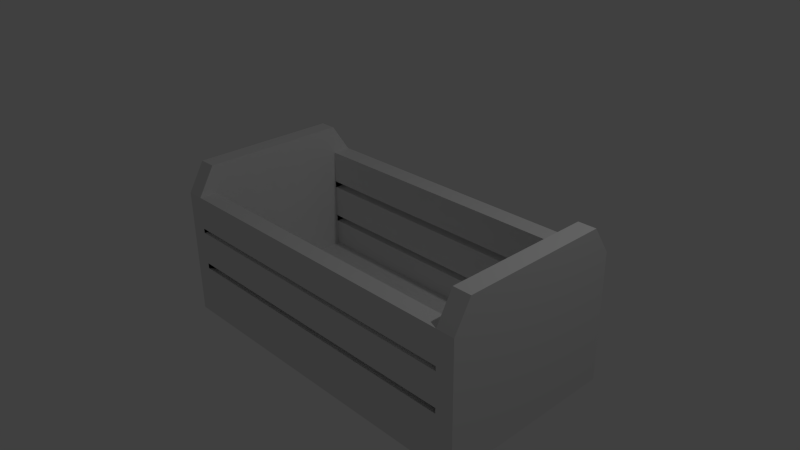 # Source: caixakeyboard.blend  (saved by Blender 2.71.0; exported with 4.5.12 LTS)
import bpy
from mathutils import Matrix  # noqa: F401  (used for matrix-valued properties, if any)

bpy.ops.wm.read_factory_settings(use_empty=True)
scene = bpy.context.scene
scene.name = 'Scene'

# ---- collections
col_collection_1 = bpy.data.collections.new('Collection 1'); scene.collection.children.link(col_collection_1)

# ---- materials (node trees are filled in below, after node groups)
mat_material = bpy.data.materials.new('Material')
mat_material.alpha_threshold = 0.0
mat_material.use_transparent_shadow = False
mat_material.roughness = 0.5
mat_material.line_color = (0.0, 0.0, 0.0, 1.0)

# ---- material node trees

# ---- world
world_world = bpy.data.worlds.new('World'); scene.world = world_world
world_world.color = (0.05088, 0.05088, 0.05088)
world_world.use_sun_shadow = False
world_world.sun_shadow_jitter_overblur = 0.0
world_world.cycles.sampling_method = 'MANUAL'
world_world.cycles.sample_map_resolution = 256

# ---- cameras
cam_camera = bpy.data.cameras.new('Camera')
cam_camera.clip_end = 100.0
cam_camera.lens = 35.0
cam_camera.sensor_width = 32.0
cam_camera.sensor_height = 18.0
cam_camera.ortho_scale = 7.314
cam_camera.dof.focus_distance = 0.0
cam_camera.dof.aperture_fstop = 128.0

# ---- lights
light_lamp = bpy.data.lights.new('Lamp', 'POINT')
light_lamp.transmission_factor = 0.0
light_lamp.cutoff_distance = 30.0
light_lamp.energy = 100.0
light_lamp.shadow_buffer_clip_start = 1.001
light_lamp.shadow_soft_size = 0.1
light_lamp.shadow_maximum_resolution = 0.006
light_lamp.use_absolute_resolution = True
light_lamp.cycles.use_multiple_importance_sampling = False

# ---- meshes
me_cube_001 = bpy.data.meshes.new('Cube.001')
me_cube_001.from_pydata([(-1.651, 1.0, -1.0), (-1.651, 1.0, -0.718), (2.55, 1.0, -1.0), (2.55, 1.0, -0.718)], [], [(3, 2, 0, 1)])
me_cube_001.materials.append(mat_material)
me_cube_001.use_remesh_preserve_volume = False
me_cube_001.use_remesh_preserve_attributes = False
me_cube_001.use_mirror_vertex_groups = False
me_cube_001.update()
me_cube = bpy.data.meshes.new('Cube')
me_cube.from_pydata([(2.79, 1.0, -1.0), (2.79, -1.455, -1.0), (-1.886, -1.455, -1.0), (-1.886, 1.0, -1.0), (-1.886, -1.455, -0.718), (-1.651, 1.0, -1.0), (-1.651, -1.455, -1.0), (-1.651, 1.0, -0.718), (-1.651, -1.455, -0.718), (2.55, 1.0, -1.0), (2.55, -1.455, -1.0), (2.55, 1.0, -0.718), (2.55, -1.455, -0.718), (-1.651, 0.7492, 0.724), (-1.651, 0.7492, 1.103), (2.79, 0.7492, 1.103), (2.55, 0.7492, 1.103), (-1.886, 1.0, -0.718), (2.79, -1.455, -0.718), (2.79, 1.0, -0.718), (2.55, -1.232, -0.718), (2.55, -1.232, -1.0), (-1.651, -1.232, -0.718), (-1.651, -1.232, -1.0), (-1.886, -1.232, -0.718), (2.79, -1.232, -0.718), (-1.886, -1.232, -1.0), (2.79, -1.232, -1.0), (-1.651, -1.455, 0.724), (2.55, -1.455, 0.724), (2.79, 0.7492, -0.718), (2.79, 0.7492, -1.0), (-1.651, 1.0, 0.724), (2.55, 0.7492, 0.724), (-1.886, 0.7492, 1.103), (-1.886, 1.0, 0.724), (-1.886, -1.455, 0.724), (2.79, -1.455, 0.724), (2.79, 1.0, 0.724), (2.55, 0.7492, -1.0), (-1.651, 0.7492, -1.0), (-1.886, 0.7492, -0.718), (-1.886, 0.7492, -1.0), (2.55, 0.7492, -0.718), (-1.651, 0.7492, -0.718), (-1.651, -1.232, 1.103), (2.55, -1.232, 1.103), (2.79, -1.232, 1.103), (-1.886, -1.232, 1.103), (2.55, 1.0, 0.724), (-1.651, -1.232, 0.724), (2.55, -1.232, 0.724), (2.55, 0.7492, 0.2761), (-1.651, 1.0, 0.2761), (-1.651, 0.7492, 0.2761), (2.55, 1.0, 0.2761), (2.55, 0.7492, 0.1845), (-1.651, 1.0, 0.1845), (2.55, 1.0, 0.1845), (-1.651, 0.7492, 0.1845), (2.55, 0.7492, -0.3545), (-1.651, 1.0, -0.3545), (2.55, 1.0, -0.3545), (-1.651, 0.7492, -0.3545), (-1.651, 0.7492, -0.2652), (2.55, 1.0, -0.2652), (-1.651, 1.0, -0.2652), (2.55, 0.7492, -0.2652), (-1.651, -1.455, 0.286), (2.55, -1.455, 0.286), (-1.651, -1.232, 0.2988), (2.55, -1.232, 0.2988), (-1.651, -1.455, -0.2246), (-1.651, -1.232, -0.3158), (2.55, -1.232, -0.3158), (2.55, -1.455, -0.2246), (2.55, -1.455, 0.2254), (2.55, -1.232, 0.2254), (-1.651, -1.232, 0.2254), (-1.651, -1.455, 0.2254), (2.55, -1.455, -0.2983), (2.55, -1.232, -0.3892), (-1.651, -1.232, -0.3892), (-1.651, -1.455, -0.2983)], [], [(23, 6, 2, 26), (6, 8, 4, 2), (21, 10, 6, 23), (71, 70, 50, 51), (10, 12, 8, 6), (11, 9, 5, 7), (27, 1, 10, 21), (40, 23, 26, 42), (31, 30, 25, 27), (2, 4, 24, 26), (39, 21, 23, 40), (31, 27, 21, 39), (70, 68, 28, 50), (15, 16, 46, 47), (5, 40, 42, 3), (0, 31, 39, 9), (26, 24, 41, 42), (68, 69, 29, 28), (9, 39, 40, 5), (54, 52, 33, 13), (51, 50, 28, 29), (38, 49, 16, 15), (32, 35, 34, 14), (69, 71, 51, 29), (14, 34, 48, 45), (57, 59, 54, 53), (61, 63, 64, 66), (56, 58, 55, 52), (66, 64, 59, 57), (65, 66, 57, 58), (64, 67, 56, 59), (67, 65, 58, 56), (60, 62, 65, 67), (11, 7, 61, 62), (7, 44, 63, 61), (78, 79, 68, 70), (76, 77, 71, 69), (20, 22, 82, 81), (82, 83, 72, 73), (74, 73, 78, 77), (75, 74, 77, 76), (12, 20, 81, 80), (72, 75, 76, 79), (73, 72, 79, 78), (80, 81, 74, 75), (22, 8, 83, 82), (8, 12, 80, 83), (55, 53, 54, 52), (58, 57, 59, 56), (62, 61, 63, 60), (66, 65, 67, 64), (79, 76, 77, 78), (83, 80, 81, 82), (68, 69, 71, 70), (72, 73, 74, 75), (27, 25, 18, 1), (42, 41, 17, 3), (7, 5, 3, 17), (1, 18, 12, 10), (19, 0, 9, 11), (7, 17, 35, 32), (19, 11, 49, 38), (43, 44, 22, 20), (22, 44, 14, 45), (53, 54, 13, 32), (47, 46, 29, 37), (43, 20, 46, 16), (12, 18, 37, 29), (4, 8, 28, 36), (55, 53, 32, 49), (49, 32, 13, 33), (18, 25, 47, 37), (45, 48, 36, 28), (11, 43, 16, 49), (24, 4, 36, 48), (0, 19, 30, 31), (25, 30, 15, 47), (8, 22, 45, 28), (52, 55, 49, 33), (44, 7, 32, 14), (20, 12, 29, 46), (17, 41, 34, 35), (41, 24, 48, 34), (30, 19, 38, 15), (43, 11, 62, 60), (44, 43, 60, 63)])
_uv = me_cube.uv_layers.new(name='UVMap')
_uv.uv.foreach_set('vector', [0.2951, 0.3878, 0.2951, 0.3747, 0.309, 0.3747, 0.309, 0.3878, 0.2117, 0.712, 0.2117, 0.7308, 0.196, 0.7308, 0.196, 0.712, 0.04704, 0.3878, 0.04704, 0.3747, 0.2951, 0.3747, 0.2951, 0.3878, 0.3771, 0.2016, 0.6485, 0.2016, 0.6495, 0.2372, 0.3781, 0.2372, 0.3749, 0.6523, 0.3772, 0.617, 0.648, 0.617, 0.6458, 0.6523, 0.6966, 0.5437, 0.6988, 0.5084, 0.9696, 0.5085, 0.9673, 0.5438, 0.03284, 0.3878, 0.03284, 0.3747, 0.04704, 0.3747, 0.04704, 0.3878, 0.2951, 0.5048, 0.2951, 0.3878, 0.309, 0.3878, 0.309, 0.5048, 0.9469, 0.7208, 0.9469, 0.7395, 0.8155, 0.7395, 0.8155, 0.7208, 0.196, 0.712, 0.196, 0.7308, 0.1812, 0.7308, 0.1812, 0.712, 0.04704, 0.5048, 0.04704, 0.3878, 0.2951, 0.3878, 0.2951, 0.5048, 0.03284, 0.5048, 0.03284, 0.3878, 0.04704, 0.3878, 0.04704, 0.5048, 0.05787, 0.7878, 0.05793, 0.7878, 0.05793, 0.7877, 0.05787, 0.7877, 0.9469, 0.8603, 0.9468, 0.8776, 0.8154, 0.8776, 0.8155, 0.8603, 0.2951, 0.5196, 0.2951, 0.5048, 0.309, 0.5048, 0.309, 0.5196, 0.03284, 0.5196, 0.03284, 0.5048, 0.04704, 0.5048, 0.04704, 0.5196, 0.1812, 0.712, 0.1812, 0.7308, 0.04932, 0.7308, 0.04932, 0.712, 0.6523, 0.3083, 0.3809, 0.3083, 0.38, 0.2727, 0.6514, 0.2727, 0.04704, 0.5196, 0.04704, 0.5048, 0.2951, 0.5048, 0.2951, 0.5196, 0.9739, 0.2751, 0.7022, 0.2751, 0.7014, 0.2394, 0.9731, 0.2394, 0.3781, 0.2372, 0.6495, 0.2372, 0.6514, 0.2727, 0.38, 0.2727, 0.9635, 0.8351, 0.9768, 0.8439, 0.9602, 0.8691, 0.9469, 0.8603, 0.01957, 0.8354, 0.03262, 0.8268, 0.04932, 0.852, 0.03627, 0.8607, 0.01199, 0.8513, 0.01186, 0.8513, 0.01186, 0.8511, 0.01199, 0.8511, 0.0492, 0.8694, 0.04932, 0.852, 0.1812, 0.852, 0.1811, 0.8694, 0.05727, 0.7878, 0.05734, 0.7878, 0.05734, 0.7878, 0.05727, 0.7878, 0.05727, 0.788, 0.05734, 0.788, 0.05734, 0.7879, 0.05727, 0.7879, 0.05713, 0.7875, 0.05698, 0.7875, 0.05698, 0.7875, 0.05713, 0.7875, 0.05727, 0.7879, 0.05734, 0.7879, 0.05734, 0.7878, 0.05727, 0.7878, 0.04232, 0.1087, 0.9112, 0.1087, 0.9137, 0.1562, 0.04483, 0.1562, 0.9699, 0.4429, 0.7, 0.4429, 0.6992, 0.4074, 0.9691, 0.4074, 0.05713, 0.7878, 0.05698, 0.7878, 0.05698, 0.7875, 0.05713, 0.7875, 0.05713, 0.7878, 0.05698, 0.7878, 0.05698, 0.7878, 0.05713, 0.7878, 0.04618, 0.03626, 0.892, 0.0364, 0.8961, 0.09147, 0.05024, 0.09132, 0.05727, 0.7881, 0.05734, 0.7881, 0.05734, 0.788, 0.05727, 0.788, 0.05787, 0.7878, 0.05793, 0.7878, 0.05793, 0.7878, 0.05787, 0.7878, 0.05839, 0.7875, 0.05826, 0.7875, 0.05826, 0.7875, 0.05839, 0.7875, 0.3728, 0.5106, 0.6436, 0.5106, 0.6451, 0.5461, 0.3743, 0.5461, 0.05787, 0.788, 0.05793, 0.7879, 0.05793, 0.7879, 0.05787, 0.7879, 0.375, 0.3796, 0.6473, 0.3796, 0.6474, 0.4154, 0.3751, 0.4154, 0.05839, 0.7878, 0.05826, 0.7878, 0.05826, 0.7875, 0.05839, 0.7875, 0.05839, 0.788, 0.05826, 0.788, 0.05826, 0.7878, 0.05839, 0.7878, 0.6502, 0.4868, 0.3778, 0.4868, 0.377, 0.451, 0.6494, 0.451, 0.05787, 0.7879, 0.05793, 0.7879, 0.05793, 0.7878, 0.05787, 0.7878, 0.05839, 0.7878, 0.05826, 0.7878, 0.05826, 0.7878, 0.05839, 0.7878, 0.05787, 0.7881, 0.05793, 0.7881, 0.05793, 0.7879, 0.05787, 0.788, 0.648, 0.617, 0.3772, 0.617, 0.3762, 0.5815, 0.647, 0.5815, 0.6996, 0.3105, 0.9714, 0.3105, 0.9739, 0.2751, 0.7022, 0.2751, 0.6973, 0.3721, 0.9673, 0.3721, 0.9691, 0.4074, 0.6992, 0.4074, 0.6979, 0.5792, 0.9686, 0.5793, 0.9704, 0.6147, 0.6997, 0.6146, 0.9717, 0.4782, 0.7018, 0.4782, 0.7, 0.4429, 0.9699, 0.4429, 0.6494, 0.451, 0.377, 0.451, 0.3751, 0.4154, 0.6474, 0.4154, 0.647, 0.5815, 0.3762, 0.5815, 0.3743, 0.5461, 0.6451, 0.5461, 0.6463, 0.2395, 0.3749, 0.2395, 0.3721, 0.2748, 0.6435, 0.2748, 0.6499, 0.3442, 0.6473, 0.3796, 0.375, 0.3796, 0.3776, 0.3442, 0.8155, 0.7208, 0.8155, 0.7395, 0.8007, 0.7395, 0.8007, 0.7208, 0.04932, 0.712, 0.04932, 0.7308, 0.03262, 0.7308, 0.03262, 0.712, 0.01697, 0.7308, 0.01697, 0.712, 0.03262, 0.712, 0.03262, 0.7308, 0.8007, 0.7208, 0.8007, 0.7395, 0.7848, 0.7395, 0.7848, 0.7208, 0.9635, 0.7395, 0.9635, 0.7208, 0.9795, 0.7208, 0.9795, 0.7395, 0.01697, 0.7308, 0.03262, 0.7308, 0.03262, 0.8268, 0.01697, 0.8268, 0.9635, 0.7395, 0.9795, 0.7395, 0.9795, 0.8351, 0.9635, 0.8351, 0.3608, 0.723, 0.6346, 0.723, 0.6346, 0.8521, 0.3608, 0.8521, 0.6346, 0.8521, 0.6346, 0.723, 0.7533, 0.723, 0.7533, 0.8521, 0.05727, 0.7878, 0.05734, 0.7878, 0.05734, 0.7877, 0.05727, 0.7877, 0.8155, 0.8603, 0.8018, 0.8683, 0.787, 0.8432, 0.8007, 0.8351, 0.3608, 0.723, 0.3608, 0.8521, 0.242, 0.8521, 0.242, 0.723, 0.7848, 0.7395, 0.8007, 0.7395, 0.8007, 0.8351, 0.7848, 0.8351, 0.196, 0.7308, 0.2117, 0.7308, 0.2117, 0.8268, 0.196, 0.8268, 0.03666, 0.1545, 0.9178, 0.1545, 0.9204, 0.2079, 0.03924, 0.2079, 0.6995, 0.2039, 0.9712, 0.2039, 0.9731, 0.2394, 0.7014, 0.2394, 0.8007, 0.7395, 0.8155, 0.7395, 0.8155, 0.8603, 0.8007, 0.8351, 0.1947, 0.8599, 0.1812, 0.852, 0.196, 0.8268, 0.2095, 0.8347, 0.3608, 0.7066, 0.3608, 0.723, 0.242, 0.723, 0.2668, 0.7066, 0.1812, 0.7308, 0.196, 0.7308, 0.196, 0.8268, 0.1812, 0.852, 0.9635, 0.7208, 0.9635, 0.7395, 0.9469, 0.7395, 0.9469, 0.7208, 0.01039, 0.2479, 0.3239, 0.2479, 0.3239, 0.3101, 0.01039, 0.3101, 0.6346, 0.8666, 0.6346, 0.8521, 0.7533, 0.8521, 0.7285, 0.8666, 0.05713, 0.7875, 0.05698, 0.7875, 0.05698, 0.7872, 0.05713, 0.7872, 0.6346, 0.723, 0.6346, 0.7066, 0.7285, 0.7066, 0.7533, 0.723, 0.3608, 0.8521, 0.3608, 0.8666, 0.2668, 0.8666, 0.242, 0.8521, 0.03262, 0.7308, 0.04932, 0.7308, 0.04932, 0.852, 0.03262, 0.8268, 0.04932, 0.7308, 0.1812, 0.7308, 0.1812, 0.852, 0.04932, 0.852, 0.9469, 0.7395, 0.9635, 0.7395, 0.9635, 0.8351, 0.9469, 0.8603, 0.05713, 0.788, 0.05698, 0.788, 0.05698, 0.7878, 0.05713, 0.7878, 0.9717, 0.6502, 0.701, 0.6501, 0.6997, 0.6146, 0.9704, 0.6147])
me_cube.materials.append(mat_material)
me_cube.use_remesh_preserve_volume = False
me_cube.use_remesh_preserve_attributes = False
me_cube.use_mirror_vertex_groups = False
me_cube.update()

# ---- objects
ob_cube_001 = bpy.data.objects.new('Cube.001', me_cube_001)
ob_cube = bpy.data.objects.new('Cube', me_cube)
ob_lamp = bpy.data.objects.new('Lamp', light_lamp)
ob_camera = bpy.data.objects.new('Camera', cam_camera)

# ---- transforms, parenting, visibility, modifiers, constraints
ob_cube_001.location = (0.0, 0.0, 0.0)
ob_cube_001.lock_rotations_4d = False
ob_cube_001.empty_display_type = 'ARROWS'
ob_cube_001.lineart.crease_threshold = 0.0
ob_cube.location = (0.0, 0.0, 0.0)
ob_cube.lock_rotations_4d = False
ob_cube.empty_display_type = 'ARROWS'
ob_cube.lineart.crease_threshold = 0.0
ob_lamp.location = (4.076, 1.005, 5.904)
ob_lamp.rotation_euler = (0.6503, 0.05522, 1.866)
ob_lamp.lock_rotations_4d = False
ob_lamp.empty_display_type = 'ARROWS'
ob_lamp.color = (0.0, 0.0, 0.0, 0.0)
ob_lamp.lineart.crease_threshold = 0.0
ob_camera.location = (7.481, -6.508, 5.344)
ob_camera.rotation_euler = (1.109, 0.01082, 0.8149)
ob_camera.lock_rotations_4d = False
ob_camera.empty_display_type = 'ARROWS'
ob_camera.color = (0.0, 0.0, 0.0, 0.0)
ob_camera.display_type = 'WIRE'
ob_camera.lineart.crease_threshold = 0.0

# ---- collection membership
col_collection_1.objects.link(ob_cube_001)
col_collection_1.objects.link(ob_cube)
col_collection_1.objects.link(ob_lamp)
col_collection_1.objects.link(ob_camera)

# ---- scene / render settings (as saved in the file)
scene.camera = ob_camera
scene.frame_start = 1; scene.frame_end = 250; scene.frame_set(223)
scene.render.engine = 'BLENDER_EEVEE_NEXT'
scene.render.image_settings.color_mode = 'RGB'
scene.render.image_settings.compression = 90
scene.render.resolution_percentage = 50
scene.render.dither_intensity = 0.0
scene.render.bake_margin = 2
scene.cycles.use_denoising = False
scene.cycles.samples = 10
scene.cycles.sampling_pattern = 'TABULATED_SOBOL'
scene.cycles.light_sampling_threshold = 0.0
scene.cycles.use_adaptive_sampling = False
scene.cycles.use_light_tree = False
scene.cycles.blur_glossy = 0.0
scene.cycles.volume_bounces = 1
scene.cycles.pixel_filter_type = 'GAUSSIAN'
scene.cycles.sample_clamp_indirect = 0.0
scene.view_settings.view_transform = 'Standard'
bpy.context.view_layer.update()
